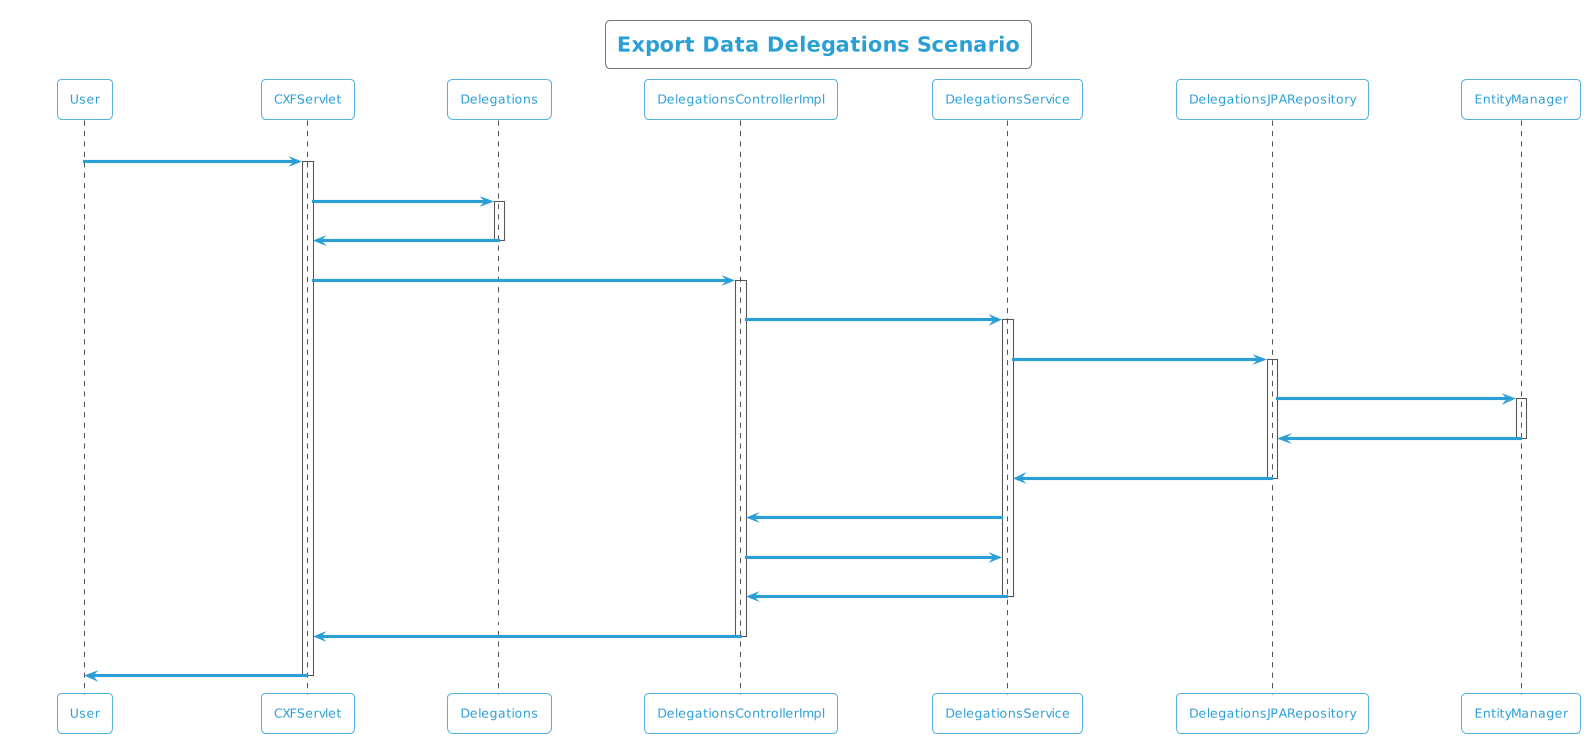

The diagram above was rendered by PlantUML. Its source (embedded in the PNG):
@startuml
!theme cyborg-outline
title Export Data Delegations Scenario
participant User
User -> CXFServlet: Delegations
activate CXFServlet
CXFServlet -> Delegations: << export >>
activate Delegations
Delegations -> CXFServlet: << instance >>
deactivate Delegations
CXFServlet -> DelegationsControllerImpl: export(:Delegations)
activate DelegationsControllerImpl
DelegationsControllerImpl -> DelegationsService: search(:Delegations)
activate DelegationsService
DelegationsService -> DelegationsJPARepository: search(:Delegations)
activate DelegationsJPARepository
DelegationsJPARepository -> EntityManager: save(:Delegations)
activate EntityManager
EntityManager -> DelegationsJPARepository: << persisted Delegations >>
deactivate EntityManager
DelegationsJPARepository -> DelegationsService: << persisted Delegations >>
deactivate DelegationsJPARepository
DelegationsService -> DelegationsControllerImpl: response(:List<Delegations>)
DelegationsControllerImpl -> DelegationsService: export(:Delegations)
DelegationsService -> DelegationsControllerImpl: << persisted Delegations.xlsx >>
deactivate DelegationsService
DelegationsControllerImpl -> CXFServlet: << persisted Delegations.xlsx >>
deactivate DelegationsControllerImpl
CXFServlet -> User: marshalled Delegations XML
deactivate CXFServlet
@enduml